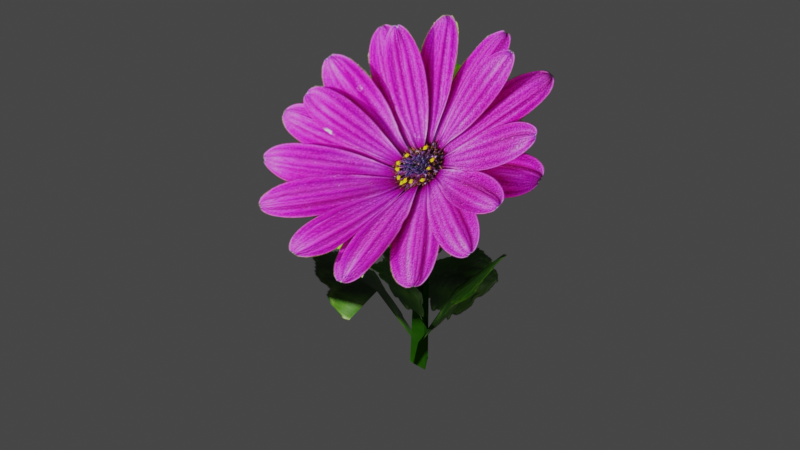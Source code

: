 # Source: flower-top.blend  (saved by Blender 4.0.36; exported with 4.5.12 LTS)
import bpy
from mathutils import Matrix  # noqa: F401  (used for matrix-valued properties, if any)

bpy.ops.wm.read_factory_settings(use_empty=True)
scene = bpy.context.scene
scene.name = 'Scene'

# ---- collections
col_collection = bpy.data.collections.new('Collection'); scene.collection.children.link(col_collection)

# ---- images (referenced by path relative to the original .blend; pixels are not part of the script)
import os
ASSET_DIR = os.environ.get("B2B_ASSET_DIR", "")  # directory of the original .blend (textures are referenced by path, not embedded)
HERE = os.path.dirname(os.path.abspath(__file__))  # packed textures are extracted next to this script under _unpacked/

def load_image(name, relpath, width, height, colorspace="sRGB"):
    """Load a texture the original file referenced (path relative to the .blend, or extracted next to this script)."""
    p = next((c for c in (os.path.join(HERE, relpath), os.path.join(ASSET_DIR, relpath)) if relpath and os.path.exists(c)), "")
    if p:
        img = bpy.data.images.load(p, check_existing=True)
        img.name = name
    else:  # same state as the original file: an image datablock whose file is absent (Cycles renders it pink)
        img = bpy.data.images.new(name, width, height)
        img.source = "FILE"
        img.filepath = "//" + (relpath or name)
    img.colorspace_settings.name = colorspace
    return img
img_texturescom_loamwalls0069_1_seamless_s_jpg = load_image('TexturesCom_LoamWalls0069_1_seamless_S.jpg', '_unpacked/TexturesCom_LoamWalls0069_1_seamless_S.8543cb7d.jpg', 1024, 1024, 'sRGB')
img_texturescom_woodchips0040_1_seamless_s_jpg = load_image('TexturesCom_WoodChips0040_1_seamless_S.jpg', '_unpacked/TexturesCom_WoodChips0040_1_seamless_S.6145bb98.jpg', 1024, 1024, 'sRGB')
img_flowers_2_2_orig_jpg = load_image('flowers-2_2_orig.jpg', '_unpacked/flowers-2_2_orig.d6eeefec.jpg', 1067, 800, 'sRGB')
img_flowers_2_2_orig_copy_png = load_image('flowers-2_2_orig copy.png', '_unpacked/flowers-2_2_orig_copy.d805c544.png', 1067, 800, 'Non-Color')
img_flowers_2_2_ovsfdssrig_copy_png = load_image('flowers-2_2_ovsfdssrig copy.png', '_unpacked/flowers-2_2_ovsfdssrig_copy.82f00cfb.png', 1067, 800, 'sRGB')

# ---- materials (node trees are filled in below, after node groups)
mat_material_001 = bpy.data.materials.new('Material.001')
mat_material_001.use_transparent_shadow = False
mat_material_002 = bpy.data.materials.new('Material.002')
mat_material_002.use_transparent_shadow = False
mat_material_004 = bpy.data.materials.new('Material.004')
mat_material_004.use_transparent_shadow = False
mat_material = bpy.data.materials.new('Material')
mat_material.use_transparent_shadow = False
mat_material_003 = bpy.data.materials.new('Material.003')
mat_material_003.use_transparent_shadow = False

# ---- node groups
ng_auto_smooth = bpy.data.node_groups.new('Auto Smooth', 'GeometryNodeTree')
_s = ng_auto_smooth.interface.new_socket(name='Geometry', in_out='OUTPUT', socket_type='NodeSocketGeometry')
_s = ng_auto_smooth.interface.new_socket(name='Geometry', in_out='INPUT', socket_type='NodeSocketGeometry')
_s = ng_auto_smooth.interface.new_socket(name='Angle', in_out='INPUT', socket_type='NodeSocketFloat')
_s.subtype = 'ANGLE'
_s.min_value = 0.0
_s.max_value = 3.142
ng_auto_smooth.is_modifier = True
_N = ng_auto_smooth.nodes; _L = ng_auto_smooth.links
n0 = _N.new('NodeGroupOutput'); n0.name = 'Group Output'; n0.location = (480, -100)
n1 = _N.new('NodeGroupInput'); n1.name = 'Group Input'; n1.location = (-420, -300)
n2 = _N.new('NodeGroupInput'); n2.name = 'Group Input.001'; n2.location = (-60, -100)
n3 = _N.new('GeometryNodeSetShadeSmooth'); n3.name = 'Set Shade Smooth'; n3.location = (120, -100)
n3.domain = 'EDGE'
n4 = _N.new('GeometryNodeSetShadeSmooth'); n4.name = 'Set Shade Smooth.001'; n4.location = (300, -100)
n5 = _N.new('GeometryNodeInputMeshEdgeAngle'); n5.name = 'Edge Angle'; n5.location = (-420, -220)
n6 = _N.new('GeometryNodeInputEdgeSmooth'); n6.name = 'Is Edge Smooth'; n6.location = (-60, -160)
n7 = _N.new('GeometryNodeInputShadeSmooth'); n7.name = 'Is Face Smooth'; n7.location = (-240, -340)
n8 = _N.new('FunctionNodeBooleanMath'); n8.name = 'Boolean Math'; n8.location = (-60, -220)
n9 = _N.new('FunctionNodeCompare'); n9.name = 'Compare'; n9.location = (-240, -180)
n9.operation = 'LESS_EQUAL'
_L.new(n5.outputs[0], n9.inputs[0])
_L.new(n4.outputs[0], n0.inputs[0])
_L.new(n1.outputs[1], n9.inputs[1])
_L.new(n9.outputs[0], n8.inputs[0])
_L.new(n7.outputs[0], n8.inputs[1])
_L.new(n2.outputs[0], n3.inputs[0])
_L.new(n6.outputs[0], n3.inputs[1])
_L.new(n3.outputs[0], n4.inputs[0])
_L.new(n8.outputs[0], n3.inputs[2])
n0.is_active_output = True

# ---- material node trees
mat_material_001.use_nodes = True; mat_material_001.node_tree.nodes.clear()
_N = mat_material_001.node_tree.nodes; _L = mat_material_001.node_tree.links
n0 = _N.new('ShaderNodeBsdfPrincipled'); n0.name = 'Principled BSDF'; n0.location = (10, 300)
n0.distribution = 'GGX'
n0.subsurface_method = 'BURLEY'
n0.inputs[2].default_value = 0.3636
n0.inputs[3].default_value = 1.45
n0.inputs[13].default_value = 0.2273
n0.inputs[27].default_value = (0.0, 0.0, 0.0, 1.0)
n0.inputs[28].default_value = 1.0
n1 = _N.new('ShaderNodeOutputMaterial'); n1.name = 'Material Output'; n1.location = (300, 300)
n2 = _N.new('ShaderNodeMix'); n2.name = 'Mix'; n2.location = (-403, 266)
n2.data_type = 'RGBA'
n2.blend_type = 'MULTIPLY'
n2.inputs[0].default_value = 0.825
n2.inputs[7].default_value = (0.2934, 0.1267, 0.00638, 1.0)
n3 = _N.new('ShaderNodeTexImage'); n3.name = 'Image Texture'; n3.location = (-819, 255)
n3.image = img_texturescom_loamwalls0069_1_seamless_s_jpg
n4 = _N.new('ShaderNodeValToRGB'); n4.name = 'ColorRamp'; n4.location = (-589, -36)
while len(n4.color_ramp.elements) > 1: n4.color_ramp.elements.remove(n4.color_ramp.elements[-1])
n4.color_ramp.elements[0].position = 0.0; n4.color_ramp.elements[0].color = (0.0, 0.0, 0.0, 1.0)
_e = n4.color_ramp.elements.new(1.0); _e.color = (1.0, 1.0, 1.0, 1.0)
n5 = _N.new('ShaderNodeBump'); n5.name = 'Bump'; n5.location = (-238, -38)
n5.inputs[0].default_value = 0.05
n5.inputs[1].default_value = 1.0
n5.inputs[2].default_value = 1.0
_L.new(n0.outputs[0], n1.inputs[0])
_L.new(n3.outputs[0], n2.inputs[6])
_L.new(n2.outputs[2], n0.inputs[0])
_L.new(n3.outputs[0], n4.inputs[0])
_L.new(n4.outputs[0], n5.inputs[3])
_L.new(n5.outputs[0], n0.inputs[5])
n1.is_active_output = True
mat_material_002.use_nodes = True; mat_material_002.node_tree.nodes.clear()
_N = mat_material_002.node_tree.nodes; _L = mat_material_002.node_tree.links
n0 = _N.new('ShaderNodeBsdfPrincipled'); n0.name = 'Principled BSDF'; n0.location = (10, 300)
n0.distribution = 'GGX'
n0.subsurface_method = 'BURLEY'
n0.inputs[2].default_value = 1.0
n0.inputs[3].default_value = 1.45
n0.inputs[13].default_value = 0.0
n0.inputs[27].default_value = (0.0, 0.0, 0.0, 1.0)
n0.inputs[28].default_value = 1.0
n1 = _N.new('ShaderNodeOutputMaterial'); n1.name = 'Material Output'; n1.location = (300, 300)
n2 = _N.new('ShaderNodeBump'); n2.name = 'Bump'; n2.location = (-238, -38)
n2.inputs[0].default_value = 0.325
n2.inputs[1].default_value = 1.0
n2.inputs[2].default_value = 1.0
n3 = _N.new('ShaderNodeTexImage'); n3.name = 'Image Texture'; n3.location = (-1183, 289)
n3.image = img_texturescom_woodchips0040_1_seamless_s_jpg
n4 = _N.new('ShaderNodeValToRGB'); n4.name = 'ColorRamp'; n4.location = (-813, -53)
n4.color_ramp.interpolation = 'B_SPLINE'
while len(n4.color_ramp.elements) > 1: n4.color_ramp.elements.remove(n4.color_ramp.elements[-1])
n4.color_ramp.elements[0].position = 0.0; n4.color_ramp.elements[0].color = (0.0, 0.0, 0.0, 1.0)
_e = n4.color_ramp.elements.new(1.0); _e.color = (1.0, 1.0, 1.0, 1.0)
n5 = _N.new('ShaderNodeMix'); n5.name = 'Mix'; n5.location = (-534, 305)
n5.data_type = 'RGBA'
n5.blend_type = 'MULTIPLY'
n5.inputs[0].default_value = 0.8833
n5.inputs[7].default_value = (0.009571, 0.006654, 0.00256, 1.0)
_L.new(n0.outputs[0], n1.inputs[0])
_L.new(n3.outputs[0], n5.inputs[6])
_L.new(n2.outputs[0], n0.inputs[5])
_L.new(n3.outputs[0], n4.inputs[0])
_L.new(n4.outputs[0], n2.inputs[3])
_L.new(n5.outputs[2], n0.inputs[0])
n1.is_active_output = True
mat_material_004.use_nodes = True; mat_material_004.node_tree.nodes.clear()
_N = mat_material_004.node_tree.nodes; _L = mat_material_004.node_tree.links
n0 = _N.new('ShaderNodeBsdfPrincipled'); n0.name = 'Principled BSDF'; n0.location = (10, 300)
n0.distribution = 'GGX'
n0.subsurface_method = 'BURLEY'
n0.inputs[3].default_value = 1.45
n0.inputs[27].default_value = (0.0, 0.0, 0.0, 1.0)
n0.inputs[28].default_value = 1.0
n1 = _N.new('ShaderNodeOutputMaterial'); n1.name = 'Material Output'; n1.location = (300, 300)
n2 = _N.new('ShaderNodeTexImage'); n2.name = 'Image Texture'; n2.location = (-870, 313)
n2.image = img_flowers_2_2_orig_jpg
n3 = _N.new('ShaderNodeTexImage'); n3.name = 'Image Texture.001'; n3.location = (-300, 80)
n3.image = img_flowers_2_2_orig_copy_png
n4 = _N.new('ShaderNodeValToRGB'); n4.name = 'ColorRamp'; n4.location = (-715, -126)
while len(n4.color_ramp.elements) > 1: n4.color_ramp.elements.remove(n4.color_ramp.elements[-1])
n4.color_ramp.elements[0].position = 0.0; n4.color_ramp.elements[0].color = (0.0, 0.0, 0.0, 1.0)
_e = n4.color_ramp.elements.new(1.0); _e.color = (1.0, 1.0, 1.0, 1.0)
n5 = _N.new('ShaderNodeBump'); n5.name = 'Bump'; n5.location = (-324, -208)
n5.inputs[0].default_value = 0.125
n5.inputs[1].default_value = 1.0
n5.inputs[2].default_value = 1.0
_L.new(n0.outputs[0], n1.inputs[0])
_L.new(n2.outputs[0], n4.inputs[0])
_L.new(n4.outputs[0], n5.inputs[3])
_L.new(n3.outputs[0], n0.inputs[4])
_L.new(n2.outputs[0], n0.inputs[0])
_L.new(n5.outputs[0], n0.inputs[5])
n1.is_active_output = True
mat_material.use_nodes = True; mat_material.node_tree.nodes.clear()
_N = mat_material.node_tree.nodes; _L = mat_material.node_tree.links
n0 = _N.new('ShaderNodeBsdfPrincipled'); n0.name = 'Principled BSDF'; n0.location = (10, 300)
n0.distribution = 'GGX'
n0.subsurface_method = 'BURLEY'
n0.inputs[2].default_value = 0.6864
n0.inputs[3].default_value = 1.45
n0.inputs[13].default_value = 0.0
n0.inputs[27].default_value = (0.0, 0.0, 0.0, 1.0)
n0.inputs[28].default_value = 1.0
n1 = _N.new('ShaderNodeOutputMaterial'); n1.name = 'Material Output'; n1.location = (387, 305)
n2 = _N.new('ShaderNodeTexImage'); n2.name = 'Image Texture'; n2.location = (-1016, 242)
n2.image = img_flowers_2_2_orig_jpg
n3 = _N.new('ShaderNodeValToRGB'); n3.name = 'ColorRamp'; n3.location = (-861, -197)
while len(n3.color_ramp.elements) > 1: n3.color_ramp.elements.remove(n3.color_ramp.elements[-1])
n3.color_ramp.elements[0].position = 0.0; n3.color_ramp.elements[0].color = (0.0, 0.0, 0.0, 1.0)
_e = n3.color_ramp.elements.new(1.0); _e.color = (1.0, 1.0, 1.0, 1.0)
n4 = _N.new('ShaderNodeBump'); n4.name = 'Bump'; n4.location = (-470, -278)
n4.inputs[0].default_value = 0.3417
n4.inputs[1].default_value = 1.0
n4.inputs[2].default_value = 1.0
n5 = _N.new('ShaderNodeTexImage'); n5.name = 'Image Texture.001'; n5.location = (-363, 35)
n5.image = img_flowers_2_2_ovsfdssrig_copy_png
_L.new(n0.outputs[0], n1.inputs[0])
_L.new(n2.outputs[0], n0.inputs[0])
_L.new(n2.outputs[0], n3.inputs[0])
_L.new(n3.outputs[0], n4.inputs[3])
_L.new(n4.outputs[0], n0.inputs[5])
_L.new(n5.outputs[0], n0.inputs[4])
n1.is_active_output = True
mat_material_003.use_nodes = True; mat_material_003.node_tree.nodes.clear()
_N = mat_material_003.node_tree.nodes; _L = mat_material_003.node_tree.links
n0 = _N.new('ShaderNodeBsdfPrincipled'); n0.name = 'Principled BSDF'; n0.location = (10, 300)
n0.distribution = 'GGX'
n0.subsurface_method = 'BURLEY'
n0.inputs[2].default_value = 0.5273
n0.inputs[3].default_value = 1.45
n0.inputs[13].default_value = 0.0
n0.inputs[27].default_value = (0.0, 0.0, 0.0, 1.0)
n0.inputs[28].default_value = 1.0
n1 = _N.new('ShaderNodeOutputMaterial'); n1.name = 'Material Output'; n1.location = (300, 300)
n2 = _N.new('ShaderNodeTexImage'); n2.name = 'Image Texture'; n2.location = (-907, 307)
n2.image = img_flowers_2_2_orig_jpg
_L.new(n0.outputs[0], n1.inputs[0])
_L.new(n2.outputs[0], n0.inputs[0])
n1.is_active_output = True

# ---- world
world_world = bpy.data.worlds.new('World'); scene.world = world_world
world_world.use_nodes = True; world_world.node_tree.nodes.clear()
_N = world_world.node_tree.nodes; _L = world_world.node_tree.links
n0 = _N.new('ShaderNodeOutputWorld'); n0.name = 'World Output'; n0.location = (300, 300)
n1 = _N.new('ShaderNodeBackground'); n1.name = 'Background'; n1.location = (10, 300)
n1.inputs[0].default_value = (0.05088, 0.05088, 0.05088, 1.0)
_L.new(n1.outputs[0], n0.inputs[0])
n0.is_active_output = True
world_world.color = (0.05088, 0.05088, 0.05088)
world_world.use_sun_shadow = False
world_world.sun_shadow_jitter_overblur = 0.0

# ---- meshes
me_cylinder = bpy.data.meshes.new('Cylinder')
me_cylinder.from_pydata([(1.34e-07, 4.499e-09, 1.327), (-0.08199, 0.07273, 2.196), (0.3422, 0.02603, 2.213), (-0.1804, 0.5993, 2.708), (0.2438, 0.5526, 2.725), (0.1266, -0.01848, 2.228), (0.02824, 0.508, 2.74), (-0.1103, 0.3175, 2.514), (0.3138, 0.2708, 2.531), (0.09827, 0.2263, 2.546), (-0.2997, -0.9227, 3.091), (-0.5105, -0.3229, 3.492), (0.8777, -0.6192, 2.375), (0.3104, -1.028, 2.616), (-0.2826, 0.3806, 3.614), (0.2874, 0.7993, 3.378), (0.8734, 0.6775, 2.901), (1.129, 0.09827, 2.491), (0.264, -0.01111, 2.711), (0.2655, 0.1023, 2.773), (0.1797, 0.1336, 2.869), (0.06231, 0.0707, 2.888), (0.009836, -0.04672, 2.835), (0.01342, -0.1501, 2.774), (0.1523, -0.1603, 2.696), (0.2407, -0.1053, 2.666), (0.1718, 0.05062, 2.793), (0.2137, -0.002022, 2.736), (0.1314, 0.031, 1.305), (0.1373, -0.0206, 2.771), (0.05222, -0.07736, 1.309), (-0.005676, 0.03672, 1.311), (0.3263, 0.1392, 1.684), (0.04883, -0.2367, 1.668), (0.7451, -0.0151, 2.361), (0.4677, -0.391, 2.345), (0.1214, -0.007042, 1.685), (0.5403, -0.1613, 2.362), (0.493, 0.05675, 2.083), (0.2155, -0.3191, 2.067), (0.2881, -0.08946, 2.084), (0.07432, -0.1879, 1.989), (-0.01034, 0.138, 1.981), (-0.1227, -0.3365, 2.518), (-0.2073, -0.01059, 2.511), (0.08575, -0.007042, 1.983), (-0.1113, -0.1556, 2.512), (-0.001121, -0.2348, 2.293), (-0.08578, 0.09113, 2.286), (0.01031, -0.05389, 2.287), (0.1465, -0.1689, 1.805), (-0.07868, 0.1103, 1.816), (0.01015, -0.445, 2.346), (-0.215, -0.1658, 2.356), (0.07824, 0.01173, 1.812), (-0.0581, -0.2644, 2.353), (0.08786, -0.2737, 2.121), (-0.1373, 0.005386, 2.131), (0.01961, -0.09317, 2.128), (-0.3074, -0.01859, 1.307), (0.6057, -0.8697, 2.2), (-0.1008, -0.7921, 2.249), (0.05222, 0.05961, 1.309), (0.2588, -0.7139, 2.25), (0.4716, -0.4407, 1.83), (-0.2349, -0.3631, 1.878), (0.1247, -0.2849, 1.88), (-0.1118, 0.1837, 1.497), (0.4013, -0.04499, 1.475), (0.4948, 0.5274, 2.259), (0.1134, -0.01848, 1.502), (0.2069, 0.5539, 2.286), (-0.04567, 0.4248, 1.963), (0.4674, 0.1961, 1.941), (0.1795, 0.2226, 1.968), (0.2, 0.2089, 2.146), (0.1962, -0.137, 2.124), (0.5889, 0.2864, 2.598), (0.5851, -0.05961, 2.577), (0.1419, 0.03166, 2.15), (0.5308, 0.1091, 2.602), (0.378, 0.2245, 2.419), (0.3742, -0.1215, 2.397), (0.3199, 0.04717, 2.423), (0.007501, 0.007236, 1.722), (-0.1093, 0.3892, 1.458), (-0.09391, -0.1699, 1.518), (0.3235, 0.6687, 2.286), (0.3389, 0.1097, 2.346), (-0.1959, 0.1009, 1.491), (0.237, 0.3804, 2.32), (0.06372, 0.5022, 1.945), (0.07914, -0.05679, 2.005), (-0.02282, 0.214, 1.978)], [], [(9, 8, 4, 6), (7, 9, 6, 3), (1, 5, 9, 7), (5, 2, 8, 9), (16, 15, 20, 19), (12, 17, 18, 25), (10, 13, 24, 23), (19, 20, 21, 22), (18, 17, 16, 19), (14, 21, 20, 15), (22, 11, 10, 23), (12, 25, 24, 13), (14, 11, 22, 21), (18, 19, 22, 23), (25, 18, 23, 24), (26, 31, 28, 27), (27, 28, 30, 29), (29, 30, 31, 26), (40, 39, 35, 37), (38, 40, 37, 34), (32, 36, 40, 38), (36, 33, 39, 40), (49, 48, 44, 46), (47, 49, 46, 43), (41, 45, 49, 47), (45, 42, 48, 49), (58, 57, 53, 55), (56, 58, 55, 52), (50, 54, 58, 56), (54, 51, 57, 58), (66, 65, 61, 63), (64, 66, 63, 60), (62, 59, 65, 66), (74, 73, 69, 71), (67, 70, 74, 72), (70, 68, 73, 74), (83, 82, 78, 80), (81, 83, 80, 77), (75, 79, 83, 81), (79, 76, 82, 83), (93, 92, 88, 90), (91, 93, 90, 87), (85, 89, 93, 91), (89, 86, 92, 93)])
me_cylinder.polygons.foreach_set('use_smooth', [True] * 44)
me_cylinder.polygons.foreach_set('material_index', [2, 2, 2, 2, 3, 3, 3, 3, 3, 3, 3, 3, 3, 3, 3, 4, 4, 4, 2, 2, 2, 2, 2, 2, 2, 2, 2, 2, 2, 2, 2, 2, 2, 2, 2, 2, 2, 2, 2, 2, 2, 2, 2, 2])
_uv = me_cylinder.uv_layers.new(name='UVMap')
_uv.uv.foreach_set('vector', [0.2395, 0.2313, 0.2395, 0.127, 0.2981, 0.127, 0.2981, 0.2313, 0.2395, 0.3355, 0.2395, 0.2313, 0.2981, 0.2313, 0.2981, 0.3355, 0.1808, 0.3355, 0.1808, 0.2313, 0.2395, 0.2313, 0.2395, 0.3355, 0.1808, 0.2313, 0.1808, 0.127, 0.2395, 0.127, 0.2395, 0.2313, 0.4413, 0.3828, 0.612, 0.395, 0.5354, 0.5921, 0.5046, 0.5972, 0.3258, 0.7729, 0.3253, 0.5496, 0.4878, 0.6325, 0.4875, 0.6674, 0.6048, 0.8888, 0.4469, 0.9024, 0.5065, 0.6904, 0.5404, 0.6882, 0.5046, 0.5972, 0.5354, 0.5921, 0.5565, 0.6227, 0.5571, 0.6626, 0.4878, 0.6325, 0.3253, 0.5496, 0.4413, 0.3828, 0.5046, 0.5972, 0.7363, 0.5444, 0.5565, 0.6227, 0.5354, 0.5921, 0.612, 0.395, 0.5571, 0.6626, 0.7073, 0.7515, 0.6048, 0.8888, 0.5404, 0.6882, 0.3258, 0.7729, 0.4875, 0.6674, 0.5065, 0.6904, 0.4469, 0.9024, 0.7363, 0.5444, 0.7073, 0.7515, 0.5571, 0.6626, 0.5565, 0.6227, 0.4878, 0.6325, 0.5046, 0.5972, 0.5571, 0.6626, 0.5404, 0.6882, 0.4875, 0.6674, 0.4878, 0.6325, 0.5404, 0.6882, 0.5065, 0.6904, 0.153, 0.7041, 0.04162, 0.8059, 0.03466, 0.792, 0.1485, 0.6952, 0.1485, 0.6952, 0.03466, 0.792, 0.02821, 0.7782, 0.1444, 0.6863, 0.1572, 0.7123, 0.04827, 0.8187, 0.04162, 0.8059, 0.153, 0.7041, 0.2395, 0.2313, 0.2395, 0.127, 0.2981, 0.127, 0.2981, 0.2313, 0.2395, 0.3355, 0.2395, 0.2313, 0.2981, 0.2313, 0.2981, 0.3355, 0.1808, 0.3355, 0.1808, 0.2313, 0.2395, 0.2313, 0.2395, 0.3355, 0.1808, 0.2313, 0.1808, 0.127, 0.2395, 0.127, 0.2395, 0.2313, 0.2395, 0.2313, 0.2395, 0.127, 0.2981, 0.127, 0.2981, 0.2313, 0.2395, 0.3355, 0.2395, 0.2313, 0.2981, 0.2313, 0.2981, 0.3355, 0.1808, 0.3355, 0.1808, 0.2313, 0.2395, 0.2313, 0.2395, 0.3355, 0.1808, 0.2313, 0.1808, 0.127, 0.2395, 0.127, 0.2395, 0.2313, 0.2395, 0.2313, 0.2395, 0.127, 0.2981, 0.127, 0.2981, 0.2313, 0.2395, 0.3355, 0.2395, 0.2313, 0.2981, 0.2313, 0.2981, 0.3355, 0.1808, 0.3355, 0.1808, 0.2313, 0.2395, 0.2313, 0.2395, 0.3355, 0.1808, 0.2313, 0.1808, 0.127, 0.2395, 0.127, 0.2395, 0.2313, 0.2395, 0.2313, 0.2395, 0.127, 0.2981, 0.127, 0.2981, 0.2313, 0.2395, 0.3355, 0.2395, 0.2313, 0.2981, 0.2313, 0.2981, 0.3355, 0.1808, 0.2313, 0.1808, 0.127, 0.2395, 0.127, 0.2395, 0.2313, 0.2395, 0.2313, 0.2395, 0.127, 0.2981, 0.127, 0.2981, 0.2313, 0.1808, 0.3355, 0.1808, 0.2313, 0.2395, 0.2313, 0.2395, 0.3355, 0.1808, 0.2313, 0.1808, 0.127, 0.2395, 0.127, 0.2395, 0.2313, 0.2395, 0.2313, 0.2395, 0.127, 0.2981, 0.127, 0.2981, 0.2313, 0.2395, 0.3355, 0.2395, 0.2313, 0.2981, 0.2313, 0.2981, 0.3355, 0.1808, 0.3355, 0.1808, 0.2313, 0.2395, 0.2313, 0.2395, 0.3355, 0.1808, 0.2313, 0.1808, 0.127, 0.2395, 0.127, 0.2395, 0.2313, 0.2395, 0.2313, 0.2395, 0.127, 0.2981, 0.127, 0.2981, 0.2313, 0.2395, 0.3355, 0.2395, 0.2313, 0.2981, 0.2313, 0.2981, 0.3355, 0.1808, 0.3355, 0.1808, 0.2313, 0.2395, 0.2313, 0.2395, 0.3355, 0.1808, 0.2313, 0.1808, 0.127, 0.2395, 0.127, 0.2395, 0.2313])
me_cylinder.materials.append(mat_material_001)
me_cylinder.materials.append(mat_material_002)
me_cylinder.materials.append(mat_material_004)
me_cylinder.materials.append(mat_material)
me_cylinder.materials.append(mat_material_003)
me_cylinder.use_remesh_fix_poles = True
me_cylinder.use_remesh_preserve_attributes = False
me_cylinder.update()

# ---- objects
ob_cylinder = bpy.data.objects.new('Cylinder', me_cylinder)

# ---- transforms, parenting, visibility, modifiers, constraints
ob_cylinder.location = (0.0, -4.406e-09, 0.0)
ob_cylinder.rotation_euler = (0.0, 0.0, -0.9948)
_m = ob_cylinder.modifiers.new('Auto Smooth', 'NODES')
_m.node_group = ng_auto_smooth
_gi = [s.identifier for s in ng_auto_smooth.interface.items_tree if s.item_type == 'SOCKET' and s.in_out == 'INPUT']
_m[_gi[1]] = 0.733  # Angle

# ---- collection membership
col_collection.objects.link(ob_cylinder)

# ---- scene / render settings (as saved in the file)
scene.frame_start = 1; scene.frame_end = 250; scene.frame_set(0)
scene.render.engine = 'BLENDER_EEVEE_NEXT'
scene.cycles.use_denoising = False
scene.cycles.samples = 128
scene.cycles.sampling_pattern = 'TABULATED_SOBOL'
scene.cycles.use_adaptive_sampling = False
scene.cycles.use_light_tree = False
scene.view_settings.view_transform = 'Filmic'
bpy.context.view_layer.update()

# ---- added for rendering (the .blend has no active camera and no usable light): camera, sun
cam_auto = bpy.data.cameras.new('AutoCamera')
cam_auto.lens = 50.0
cam_auto.sensor_width = 36.0
cam_auto.clip_end = 1000.0
ob_auto_camera = bpy.data.objects.new('AutoCamera', cam_auto)
scene.collection.objects.link(ob_auto_camera)
ob_auto_camera.location = (3.86853, -4.87669, 5.49664)
ob_auto_camera.rotation_euler = (1.09748, -7.21219e-08, 0.694738)
scene.camera = ob_auto_camera
light_auto_sun = bpy.data.lights.new('AutoSun', 'SUN')
light_auto_sun.energy = 3.0
light_auto_sun.angle = 0.0523599
ob_auto_sun = bpy.data.objects.new('AutoSun', light_auto_sun)
scene.collection.objects.link(ob_auto_sun)
ob_auto_sun.rotation_euler = (0.872665, 0.174533, 0.523599)
bpy.context.view_layer.update()
